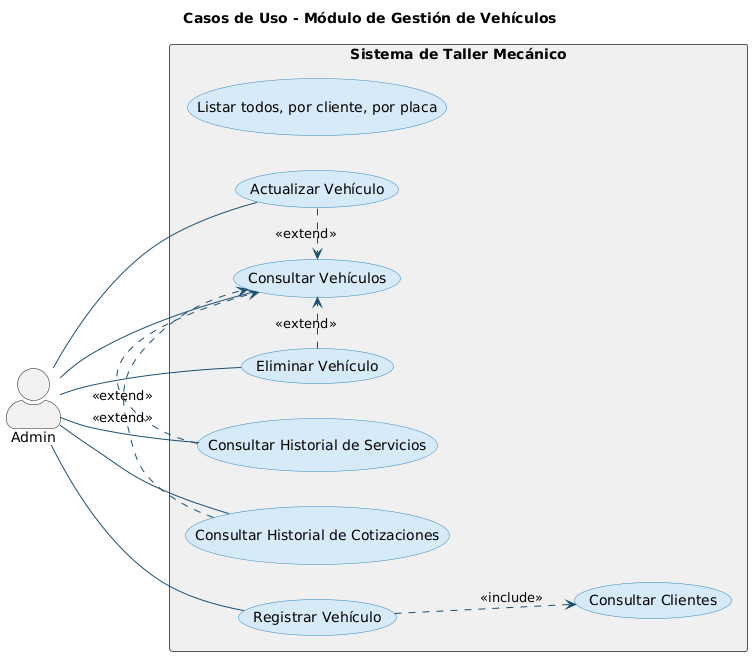

The diagram above was rendered by PlantUML. Its source (embedded in the PNG):
@startuml
' Declaración de estilo para mejorar la legibilidad
skinparam actorStyle awesome
skinparam usecase {
    BackgroundColor #D6EAF8
    BorderColor #2E86C1
    ArrowColor #1B4F72
}
skinparam rectangle {
    BorderColor #555
    BackgroundColor #F0F0F0
}
title "Casos de Uso - Módulo de Gestión de Vehículos"

left to right direction

' --- Definición del Actor ---
actor "Admin"

' El sistema se representa como un rectángulo
rectangle "Sistema de Taller Mecánico" {
  ' Casos de uso principales
  usecase "Registrar Vehículo" as UC1
  usecase "Consultar Vehículos" as UC2
  (Listar todos, por cliente, por placa)
  usecase "Actualizar Vehículo" as UC3
  usecase "Eliminar Vehículo" as UC4
  usecase "Consultar Historial de Servicios" as UC5
  usecase "Consultar Historial de Cotizaciones" as UC6

  ' Casos de uso de apoyo (incluidos)
  usecase "Consultar Clientes" as UC_CLIENTS
}

' --- Relaciones del Actor ---
' El Admin inicia todas las operaciones de gestión de vehículos.
Admin -- UC1
Admin -- UC2
Admin -- UC3
Admin -- UC4
Admin -- UC5
Admin -- UC6

' --- Relaciones entre Casos de Uso ---

' Para registrar un nuevo vehículo, el sistema debe permitir
' la consulta de clientes para asociarlo.
' Corresponde a la función: listarUsuariosClientes
UC1 ..> UC_CLIENTS : <<include>>

' Las acciones de actualizar o eliminar un vehículo son una extensión
' de la consulta, ya que primero se debe localizar el vehículo.
UC3 .> UC2 : <<extend>>
UC4 .> UC2 : <<extend>>

' La consulta del historial de servicios o cotizaciones es una extensión
' de la consulta de un vehículo específico.
UC5 .> UC2 : <<extend>>
UC6 .> UC2 : <<extend>>
@enduml